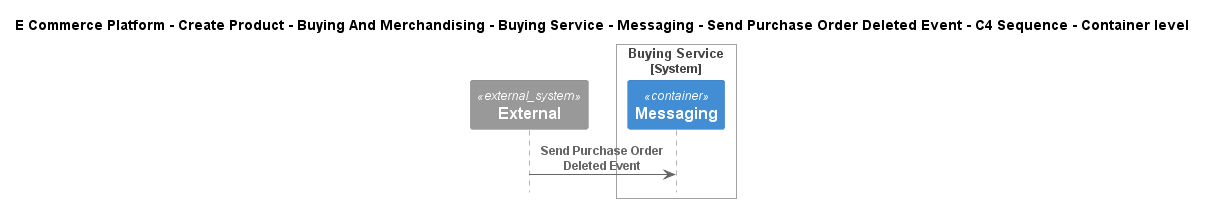

The diagram above was rendered by PlantUML. Its source (embedded in the PNG):
@startuml
!include ..\..\..\..\..\..\..\..\..\.c4s\C4_Sequence.puml

title E Commerce Platform - Create Product - Buying And Merchandising - Buying Service - Messaging - Send Purchase Order Deleted Event - C4 Sequence - Container level

System_Ext(C4InterFlow.SoftwareSystems.ExternalSystem, "External", "")

System_Boundary(ECommercePlatform.CreateProduct.BuyingAndMerchandising.SoftwareSystems.BuyingService, "Buying Service")
    Container(ECommercePlatform.CreateProduct.BuyingAndMerchandising.SoftwareSystems.BuyingService.Containers.Messaging, "Messaging", "", "")
Boundary_End()

Rel(C4InterFlow.SoftwareSystems.ExternalSystem, ECommercePlatform.CreateProduct.BuyingAndMerchandising.SoftwareSystems.BuyingService.Containers.Messaging, "Send Purchase Order Deleted Event")


@enduml